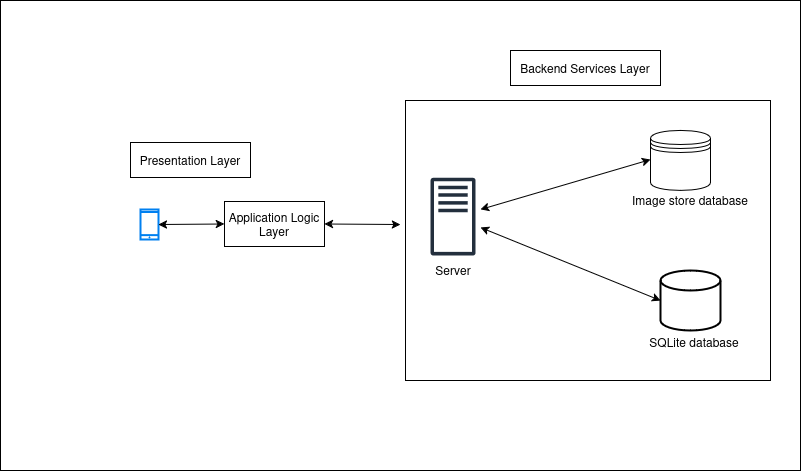

The diagram above was exported from draw.io. Its source (the exported page's mxGraphModel, read from the mxfile embedded in the PNG):
<mxGraphModel dx="880" dy="478" grid="1" gridSize="10" guides="1" tooltips="1" connect="1" arrows="1" fold="1" page="1" pageScale="1" pageWidth="850" pageHeight="1100" math="0" shadow="0">
  <root>
    <mxCell id="0" />
    <mxCell id="1" parent="0" />
    <mxCell id="PzOPLQvqOQbE9I0mXPZ0-22" value="" style="group" vertex="1" connectable="0" parent="1">
      <mxGeometry x="20" y="200" width="800" height="470" as="geometry" />
    </mxCell>
    <mxCell id="PzOPLQvqOQbE9I0mXPZ0-1" value="" style="rounded=0;whiteSpace=wrap;html=1;" vertex="1" parent="PzOPLQvqOQbE9I0mXPZ0-22">
      <mxGeometry width="800" height="470" as="geometry" />
    </mxCell>
    <mxCell id="PzOPLQvqOQbE9I0mXPZ0-2" value="" style="html=1;verticalLabelPosition=bottom;align=center;labelBackgroundColor=#ffffff;verticalAlign=top;strokeWidth=2;strokeColor=#0080F0;shadow=0;dashed=0;shape=mxgraph.ios7.icons.smartphone;" vertex="1" parent="PzOPLQvqOQbE9I0mXPZ0-22">
      <mxGeometry x="140" y="209" width="18" height="30" as="geometry" />
    </mxCell>
    <mxCell id="PzOPLQvqOQbE9I0mXPZ0-4" value="Application Logic Layer" style="rounded=0;whiteSpace=wrap;html=1;" vertex="1" parent="PzOPLQvqOQbE9I0mXPZ0-22">
      <mxGeometry x="224" y="201" width="100" height="45" as="geometry" />
    </mxCell>
    <mxCell id="PzOPLQvqOQbE9I0mXPZ0-5" value="" style="endArrow=classic;startArrow=classic;html=1;rounded=0;entryX=0;entryY=0.5;entryDx=0;entryDy=0;" edge="1" parent="PzOPLQvqOQbE9I0mXPZ0-22" target="PzOPLQvqOQbE9I0mXPZ0-4">
      <mxGeometry width="50" height="50" relative="1" as="geometry">
        <mxPoint x="158" y="224" as="sourcePoint" />
        <mxPoint x="208" y="174" as="targetPoint" />
      </mxGeometry>
    </mxCell>
    <mxCell id="PzOPLQvqOQbE9I0mXPZ0-6" value="" style="rounded=0;whiteSpace=wrap;html=1;" vertex="1" parent="PzOPLQvqOQbE9I0mXPZ0-22">
      <mxGeometry x="405" y="100" width="365" height="280" as="geometry" />
    </mxCell>
    <mxCell id="PzOPLQvqOQbE9I0mXPZ0-7" value="" style="sketch=0;outlineConnect=0;fontColor=#232F3E;gradientColor=none;fillColor=#232F3D;strokeColor=none;dashed=0;verticalLabelPosition=bottom;verticalAlign=top;align=center;html=1;fontSize=12;fontStyle=0;aspect=fixed;pointerEvents=1;shape=mxgraph.aws4.traditional_server;" vertex="1" parent="PzOPLQvqOQbE9I0mXPZ0-22">
      <mxGeometry x="430" y="177" width="45" height="78" as="geometry" />
    </mxCell>
    <mxCell id="PzOPLQvqOQbE9I0mXPZ0-9" value="" style="shape=datastore;whiteSpace=wrap;html=1;" vertex="1" parent="PzOPLQvqOQbE9I0mXPZ0-22">
      <mxGeometry x="650" y="130" width="60" height="60" as="geometry" />
    </mxCell>
    <mxCell id="PzOPLQvqOQbE9I0mXPZ0-10" value="" style="strokeWidth=2;html=1;shape=mxgraph.flowchart.database;whiteSpace=wrap;" vertex="1" parent="PzOPLQvqOQbE9I0mXPZ0-22">
      <mxGeometry x="660" y="270" width="60" height="60" as="geometry" />
    </mxCell>
    <mxCell id="PzOPLQvqOQbE9I0mXPZ0-11" value="Image store database" style="text;html=1;align=center;verticalAlign=middle;whiteSpace=wrap;rounded=0;" vertex="1" parent="PzOPLQvqOQbE9I0mXPZ0-22">
      <mxGeometry x="630" y="185" width="120" height="30" as="geometry" />
    </mxCell>
    <mxCell id="PzOPLQvqOQbE9I0mXPZ0-13" value="SQLite database" style="text;html=1;align=center;verticalAlign=middle;whiteSpace=wrap;rounded=0;" vertex="1" parent="PzOPLQvqOQbE9I0mXPZ0-22">
      <mxGeometry x="634" y="327" width="120" height="30" as="geometry" />
    </mxCell>
    <mxCell id="PzOPLQvqOQbE9I0mXPZ0-14" value="Server" style="text;html=1;align=center;verticalAlign=middle;whiteSpace=wrap;rounded=0;" vertex="1" parent="PzOPLQvqOQbE9I0mXPZ0-22">
      <mxGeometry x="392.5" y="255" width="120" height="30" as="geometry" />
    </mxCell>
    <mxCell id="PzOPLQvqOQbE9I0mXPZ0-15" value="" style="endArrow=classic;startArrow=classic;html=1;rounded=0;exitX=1;exitY=0.5;exitDx=0;exitDy=0;" edge="1" parent="PzOPLQvqOQbE9I0mXPZ0-22" source="PzOPLQvqOQbE9I0mXPZ0-4">
      <mxGeometry width="50" height="50" relative="1" as="geometry">
        <mxPoint x="324" y="200" as="sourcePoint" />
        <mxPoint x="400" y="224" as="targetPoint" />
      </mxGeometry>
    </mxCell>
    <mxCell id="PzOPLQvqOQbE9I0mXPZ0-18" value="" style="endArrow=classic;startArrow=classic;html=1;rounded=0;entryX=0.671;entryY=0.211;entryDx=0;entryDy=0;entryPerimeter=0;" edge="1" parent="PzOPLQvqOQbE9I0mXPZ0-22" target="PzOPLQvqOQbE9I0mXPZ0-6">
      <mxGeometry width="50" height="50" relative="1" as="geometry">
        <mxPoint x="480" y="209" as="sourcePoint" />
        <mxPoint x="530" y="159" as="targetPoint" />
      </mxGeometry>
    </mxCell>
    <mxCell id="PzOPLQvqOQbE9I0mXPZ0-19" value="" style="endArrow=classic;startArrow=classic;html=1;rounded=0;entryX=0;entryY=0.5;entryDx=0;entryDy=0;entryPerimeter=0;" edge="1" parent="PzOPLQvqOQbE9I0mXPZ0-22" target="PzOPLQvqOQbE9I0mXPZ0-10">
      <mxGeometry width="50" height="50" relative="1" as="geometry">
        <mxPoint x="480" y="227" as="sourcePoint" />
        <mxPoint x="530" y="177" as="targetPoint" />
      </mxGeometry>
    </mxCell>
    <mxCell id="PzOPLQvqOQbE9I0mXPZ0-20" value="Presentation Layer" style="rounded=0;whiteSpace=wrap;html=1;" vertex="1" parent="PzOPLQvqOQbE9I0mXPZ0-22">
      <mxGeometry x="130" y="142" width="120" height="35" as="geometry" />
    </mxCell>
    <mxCell id="PzOPLQvqOQbE9I0mXPZ0-21" value="Backend Services Layer" style="rounded=0;whiteSpace=wrap;html=1;" vertex="1" parent="PzOPLQvqOQbE9I0mXPZ0-22">
      <mxGeometry x="510" y="50" width="150" height="35" as="geometry" />
    </mxCell>
  </root>
</mxGraphModel>